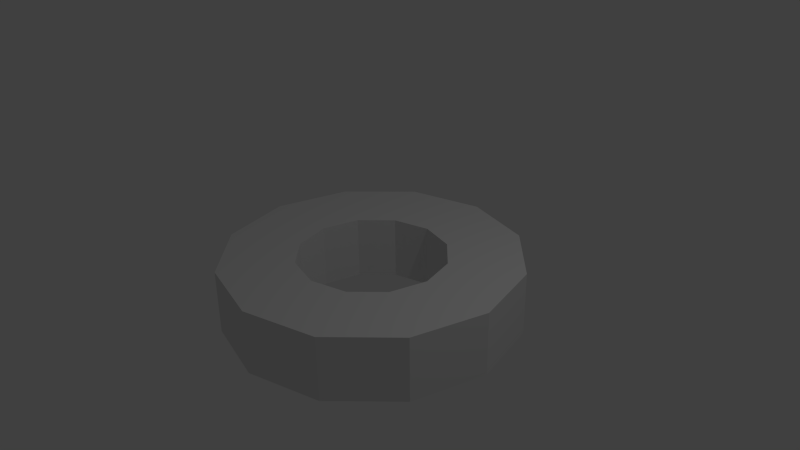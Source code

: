 # Source: alien1.blend  (saved by Blender 2.65.0; exported with 4.5.12 LTS)
import bpy
from mathutils import Matrix  # noqa: F401  (used for matrix-valued properties, if any)

bpy.ops.wm.read_factory_settings(use_empty=True)
scene = bpy.context.scene
scene.name = 'Scene'

# ---- collections
col_collection_1 = bpy.data.collections.new('Collection 1'); scene.collection.children.link(col_collection_1)

# ---- materials (node trees are filled in below, after node groups)
mat_material = bpy.data.materials.new('Material')
mat_material.alpha_threshold = 0.0
mat_material.use_transparent_shadow = False
mat_material.roughness = 0.5
mat_material.line_color = (0.0, 0.0, 0.0, 1.0)

# ---- material node trees

# ---- world
world_world = bpy.data.worlds.new('World'); scene.world = world_world
world_world.color = (0.05088, 0.05088, 0.05088)
world_world.use_sun_shadow = False
world_world.sun_shadow_jitter_overblur = 0.0
world_world.cycles.sampling_method = 'MANUAL'
world_world.cycles.sample_map_resolution = 256

# ---- cameras
cam_camera = bpy.data.cameras.new('Camera')
cam_camera.clip_end = 100.0
cam_camera.lens = 35.0
cam_camera.sensor_width = 32.0
cam_camera.sensor_height = 18.0
cam_camera.ortho_scale = 7.314
cam_camera.dof.focus_distance = 0.0
cam_camera.dof.aperture_fstop = 128.0

# ---- lights
light_lamp = bpy.data.lights.new('Lamp', 'POINT')
light_lamp.transmission_factor = 0.0
light_lamp.cutoff_distance = 30.0
light_lamp.energy = 100.0
light_lamp.shadow_buffer_clip_start = 1.001
light_lamp.shadow_soft_size = 0.1
light_lamp.shadow_maximum_resolution = 0.006
light_lamp.use_absolute_resolution = True
light_lamp.cycles.use_multiple_importance_sampling = False

# ---- meshes
me_cube = bpy.data.meshes.new('Cube')
me_cube.from_pydata([(-0.02727, 2.0, -0.8654), (-1.027, 1.732, -0.8654), (-1.759, 1.0, -0.8654), (-2.027, -1.191e-07, -0.8654), (-1.759, -1.0, -0.8654), (-1.027, -1.732, -0.8654), (-0.02727, -2.0, -0.8654), (0.9727, -1.732, -0.8654), (1.705, -1.0, -0.8654), (1.973, -9.615e-07, -0.8654), (1.705, 1.0, -0.8654), (0.9727, 1.732, -0.8654), (-0.02727, 1.0, -0.8654), (-0.5273, 0.866, -0.8654), (-0.8933, 0.5, -0.8654), (-1.027, -7.538e-08, -0.8654), (-0.8933, -0.5, -0.8654), (-0.5273, -0.866, -0.8654), (-0.02727, -1.0, -0.8654), (0.4727, -0.866, -0.8654), (0.8388, -0.5, -0.8654), (0.9727, -4.966e-07, -0.8654), (0.8388, 0.5, -0.8654), (0.4727, 0.866, -0.8654), (-0.02727, 1.0, 0.0), (-0.5273, 0.866, 0.0), (-0.8933, 0.5, 0.0), (-1.027, -7.538e-08, 0.0), (-0.8933, -0.5, 0.0), (-0.5273, -0.866, 0.0), (-0.02727, -1.0, 0.0), (0.4727, -0.866, 0.0), (0.8388, -0.5, 0.0), (0.9727, -4.966e-07, 0.0), (0.8388, 0.5, 0.0), (0.4727, 0.866, 0.0), (-0.02727, 2.0, 0.0), (-1.027, 1.732, 0.0), (-1.759, 1.0, 0.0), (-2.027, -1.191e-07, 0.0), (-1.759, -1.0, 0.0), (-1.027, -1.732, 0.0), (-0.02727, -2.0, 0.0), (0.9727, -1.732, 0.0), (1.705, -1.0, 0.0), (1.973, -9.615e-07, 0.0), (1.705, 1.0, 0.0), (0.9727, 1.732, 0.0), (-0.02727, 1.0, 0.0), (-0.5273, 0.866, 0.0), (-0.8933, 0.5, 0.0), (-1.027, -7.538e-08, 0.0), (-0.8933, -0.5, 0.0), (-0.5273, -0.866, 0.0), (-0.02727, -1.0, 0.0), (0.4727, -0.866, 0.0), (0.8388, -0.5, 0.0), (0.9727, -4.966e-07, 0.0), (0.8388, 0.5, 0.0), (0.4727, 0.866, 0.0)], [(25, 24), (26, 25), (27, 26), (28, 27), (29, 28), (30, 29), (31, 30), (32, 31), (33, 32), (34, 33), (35, 34), (24, 35)], [(49, 37, 36, 48), (50, 38, 37, 49), (51, 39, 38, 50), (52, 40, 39, 51), (53, 41, 40, 52), (54, 42, 41, 53), (55, 43, 42, 54), (56, 44, 43, 55), (57, 45, 44, 56), (58, 46, 45, 57), (59, 47, 46, 58), (48, 36, 47, 59), (18, 6, 5, 17), (19, 7, 6, 18), (20, 8, 7, 19), (8, 20, 21, 9), (22, 10, 9, 21), (23, 11, 10, 22), (13, 1, 0, 12), (1, 13, 14, 2), (15, 3, 2, 14), (3, 15, 16, 4), (17, 5, 4, 16), (12, 0, 11, 23), (41, 5, 4, 40), (5, 41, 42, 6), (43, 7, 6, 42), (44, 8, 7, 43), (8, 44, 45, 9), (37, 1, 0, 36), (1, 37, 38, 2), (39, 3, 2, 38), (40, 4, 3, 39), (46, 10, 9, 45), (10, 46, 47, 11), (11, 47, 36, 0), (49, 13, 12, 48), (50, 14, 13, 49), (58, 22, 21, 57), (22, 58, 59, 23), (23, 59, 48, 12), (51, 15, 14, 50), (15, 51, 52, 16), (53, 17, 16, 52), (54, 18, 17, 53), (18, 54, 55, 19), (56, 20, 19, 55), (57, 21, 20, 56)])
me_cube.materials.append(mat_material)
me_cube.use_remesh_preserve_volume = False
me_cube.use_remesh_preserve_attributes = False
me_cube.use_mirror_vertex_groups = False
me_cube.update()

# ---- objects
ob_cube = bpy.data.objects.new('Cube', me_cube)
ob_lamp = bpy.data.objects.new('Lamp', light_lamp)
ob_camera = bpy.data.objects.new('Camera', cam_camera)

# ---- transforms, parenting, visibility, modifiers, constraints
ob_cube.location = (0.0, 0.0, 0.0)
ob_cube.lock_rotations_4d = False
ob_cube.empty_display_type = 'ARROWS'
ob_cube.lineart.crease_threshold = 0.0
ob_lamp.location = (4.076, 1.005, 5.904)
ob_lamp.rotation_euler = (0.6503, 0.05522, 1.866)
ob_lamp.lock_rotations_4d = False
ob_lamp.empty_display_type = 'ARROWS'
ob_lamp.color = (0.0, 0.0, 0.0, 0.0)
ob_lamp.lineart.crease_threshold = 0.0
ob_camera.location = (7.481, -6.508, 5.344)
ob_camera.rotation_euler = (1.109, 0.01082, 0.8149)
ob_camera.lock_rotations_4d = False
ob_camera.empty_display_type = 'ARROWS'
ob_camera.color = (0.0, 0.0, 0.0, 0.0)
ob_camera.display_type = 'WIRE'
ob_camera.lineart.crease_threshold = 0.0

# ---- collection membership
col_collection_1.objects.link(ob_cube)
col_collection_1.objects.link(ob_lamp)
col_collection_1.objects.link(ob_camera)

# ---- scene / render settings (as saved in the file)
scene.camera = ob_camera
scene.frame_start = 1; scene.frame_end = 250; scene.frame_set(1)
scene.render.engine = 'BLENDER_EEVEE_NEXT'
scene.render.image_settings.color_mode = 'RGB'
scene.render.image_settings.compression = 90
scene.render.resolution_percentage = 50
scene.render.dither_intensity = 0.0
scene.render.bake_margin = 2
scene.render.bake_bias = 0.0
scene.cycles.use_denoising = False
scene.cycles.samples = 10
scene.cycles.sampling_pattern = 'TABULATED_SOBOL'
scene.cycles.light_sampling_threshold = 0.0
scene.cycles.use_adaptive_sampling = False
scene.cycles.use_light_tree = False
scene.cycles.blur_glossy = 0.0
scene.cycles.volume_bounces = 1
scene.cycles.pixel_filter_type = 'GAUSSIAN'
scene.cycles.sample_clamp_indirect = 0.0
scene.view_settings.view_transform = 'Standard'
bpy.context.view_layer.update()
